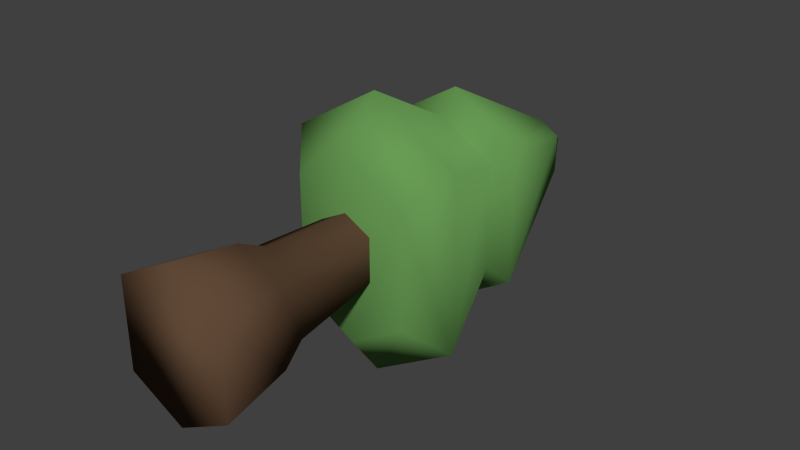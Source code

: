 # Source: Trees_-_Pine.blend  (saved by Blender 2.70.0; exported with 4.5.12 LTS)
import bpy
from mathutils import Matrix  # noqa: F401  (used for matrix-valued properties, if any)

bpy.ops.wm.read_factory_settings(use_empty=True)
scene = bpy.context.scene
scene.name = 'Scene'

# ---- collections
col_collection_1 = bpy.data.collections.new('Collection 1'); scene.collection.children.link(col_collection_1)

# ---- materials (node trees are filled in below, after node groups)
mat_trunk = bpy.data.materials.new('Trunk')
mat_trunk.alpha_threshold = 0.0
mat_trunk.use_transparent_shadow = False
mat_trunk.diffuse_color = (0.1193, 0.06711, 0.03847, 1.0)
mat_trunk.roughness = 0.5
mat_trunk.line_color = (0.0, 0.0, 0.0, 1.0)
mat_canopy = bpy.data.materials.new('Canopy')
mat_canopy.alpha_threshold = 0.0
mat_canopy.use_transparent_shadow = False
mat_canopy.diffuse_color = (0.1375, 0.3264, 0.08844, 1.0)
mat_canopy.roughness = 0.5
mat_canopy.line_color = (0.0, 0.0, 0.0, 1.0)

# ---- material node trees

# ---- world
world_world = bpy.data.worlds.new('World'); scene.world = world_world
world_world.color = (0.05088, 0.05088, 0.05088)
world_world.use_sun_shadow = False
world_world.sun_shadow_jitter_overblur = 0.0
world_world.cycles.sampling_method = 'MANUAL'
world_world.cycles.sample_map_resolution = 256

# ---- meshes
me_tree___pine = bpy.data.meshes.new('Tree - Pine')
me_tree___pine.from_pydata([(-1.271, 1.406, -1.271), (-0.286, 5.249, -0.286), (0.286, 5.249, -0.286), (1.271, 1.406, -1.271), (-1.271, 1.406, 1.271), (-0.286, 5.249, 0.286), (0.286, 5.249, 0.286), (1.271, 1.406, 1.271), (0.0, 5.249, 0.4576), (0.0, 5.249, -0.4576), (0.0, 1.406, 2.034), (0.0, 1.406, -2.034), (0.0, 0.9044, 1.345), (0.0, 5.751, 0.0), (0.8409, 0.9044, 0.8409), (-0.8409, 0.9044, 0.8409), (0.8409, 0.9044, -0.8409), (-0.8409, 0.9044, -0.8409), (0.0, 0.9044, -1.345), (-0.7786, 2.825, 0.7786), (-0.7786, 2.825, -0.7786), (0.7786, 2.825, 0.7786), (0.7786, 2.825, -0.7786), (0.0, 2.825, -1.246), (0.0, 2.825, 1.246), (-1.014, 3.045, 1.014), (1.014, 3.045, -1.014), (-1.014, 3.045, -1.014), (1.014, 3.045, 1.014), (0.0, 3.045, -1.622), (0.0, 3.045, 1.622), (0.25, 4.5, -0.2), (0.5, -0.5, -0.4), (-0.5, -0.5, -0.4), (-0.25, 4.5, -0.2), (0.25, 4.5, 0.2), (0.5, -0.5, 0.4), (-0.5, -0.5, 0.4), (-0.25, 4.5, 0.2), (9.437e-08, 4.5, -0.3325), (-5.96e-08, -0.5, -0.665), (1.093e-07, 4.5, 0.3325), (-2.682e-07, -0.5, 0.665), (0.25, 4.5, -0.2), (-0.25, 4.5, -0.2), (0.25, 4.5, 0.2), (-0.25, 4.5, 0.2), (9.437e-08, 4.5, -0.3325), (1.093e-07, 4.5, 0.3325), (0.2932, 1.222, -0.3034), (-0.4654, 1.222, -0.3034), (0.2932, 1.222, 0.3034), (-0.4654, 1.222, 0.3034), (-0.0861, 1.222, -0.5044), (-0.0861, 1.222, 0.5044), (-0.2408, 3.21, -0.2271), (-0.2408, 3.21, 0.2271), (0.04305, 3.21, -0.3775), (0.3269, 3.21, -0.2271), (0.3269, 3.21, 0.2271), (0.04305, 3.21, 0.3775), (0.6652, -0.9378, -0.5321), (-0.6652, -0.9378, -0.5321), (0.6652, -0.9378, 0.5321), (-0.6652, -0.9378, 0.5321), (-7.269e-08, -0.9378, -0.8847), (-3.502e-07, -0.9378, 0.8847), (0.8029, -1.965, -0.6423), (-0.8029, -1.965, -0.6423), (0.8029, -1.965, 0.6423), (-0.8029, -1.965, 0.6423), (-2.074e-07, -1.965, -1.068), (-5.424e-07, -1.965, 1.068)], [], [(25, 5, 1, 27), (11, 23, 22, 3), (21, 7, 3, 22), (7, 10, 12, 14), (29, 9, 2, 26), (30, 8, 5, 25), (28, 21, 22, 26), (0, 11, 18, 17), (27, 1, 9, 29), (28, 6, 8, 30), (4, 19, 20, 0), (4, 0, 17, 15), (3, 7, 14, 16), (10, 4, 15, 12), (11, 3, 16, 18), (14, 12, 18, 16), (12, 15, 17, 18), (5, 8, 13), (2, 9, 13), (9, 1, 13), (6, 2, 13), (8, 6, 13), (1, 5, 13), (10, 24, 19, 4), (0, 20, 23, 11), (7, 21, 24, 10), (19, 25, 27, 20), (23, 29, 26, 22), (24, 30, 25, 19), (6, 28, 26, 2), (20, 27, 29, 23), (21, 28, 30, 24), (53, 40, 33, 50), (54, 52, 37, 42), (49, 51, 36, 32), (40, 32, 61, 65), (55, 56, 38, 34), (49, 32, 40, 53), (51, 54, 42, 36), (36, 42, 66, 63), (48, 47, 44, 46), (45, 43, 47, 48), (57, 53, 50, 55), (60, 56, 52, 54), (58, 59, 51, 49), (33, 37, 52, 50), (58, 49, 53, 57), (59, 60, 54, 51), (50, 52, 56, 55), (39, 57, 55, 34), (41, 38, 56, 60), (31, 35, 59, 58), (31, 58, 57, 39), (35, 41, 60, 59), (65, 61, 67, 71), (63, 66, 72, 69), (42, 37, 64, 66), (37, 33, 62, 64), (32, 36, 63, 61), (33, 40, 65, 62), (71, 72, 70, 68), (67, 69, 72, 71), (66, 64, 70, 72), (64, 62, 68, 70), (61, 63, 69, 67), (62, 65, 71, 68)])
me_tree___pine.polygons.foreach_set('use_smooth', [True] * 66)
me_tree___pine.polygons.foreach_set('material_index', [1, 1, 1, 1, 1, 1, 1, 1, 1, 1, 1, 1, 1, 1, 1, 1, 1, 1, 1, 1, 1, 1, 1, 1, 1, 1, 1, 1, 1, 1, 1, 1, 0, 0, 0, 0, 0, 0, 0, 0, 0, 0, 0, 0, 0, 0, 0, 0, 0, 0, 0, 0, 0, 0, 0, 0, 0, 0, 0, 0, 0, 0, 0, 0, 0, 0])
_uv = me_tree___pine.uv_layers.new(name='UVMap')
_uv.uv.foreach_set('vector', [0.3046, 0.6271, 0.4666, 0.4703, 0.5134, 0.4957, 0.4705, 0.717, 0.6582, 0.04027, 0.7868, 0.1136, 0.7704, 0.1571, 0.6314, 0.1112, 0.7704, 0.302, 0.6314, 0.3478, 0.6314, 0.1112, 0.7704, 0.1571, 0.2648, 0.7453, 0.1465, 0.8162, 0.1465, 0.7522, 0.2248, 0.7052, 0.5302, 0.5814, 0.7207, 0.4574, 0.7319, 0.4703, 0.5698, 0.6271, 0.2648, 0.5817, 0.4554, 0.4575, 0.4666, 0.4703, 0.3046, 0.6271, 0.9843, 0.683, 0.9624, 0.6611, 0.9624, 0.5162, 0.9843, 0.4943, 0.02824, 0.5087, 0.1465, 0.4377, 0.1465, 0.5018, 0.06828, 0.5487, 0.4705, 0.717, 0.5134, 0.4957, 0.5302, 0.4981, 0.5302, 0.7255, 0.7357, 0.7171, 0.7787, 0.4957, 0.7956, 0.498, 0.7956, 0.7253, 0.9418, 0.3478, 0.8029, 0.302, 0.8029, 0.1571, 0.9418, 0.1112, 0.02824, 0.7453, 0.02824, 0.5087, 0.06828, 0.5487, 0.06828, 0.7052, 0.2648, 0.5087, 0.2648, 0.7453, 0.2248, 0.7052, 0.2248, 0.5487, 0.1465, 0.8162, 0.02824, 0.7453, 0.06828, 0.7052, 0.1465, 0.7522, 0.1465, 0.4377, 0.2648, 0.5087, 0.2248, 0.5487, 0.1465, 0.5018, 0.6867, 0.9287, 0.6085, 0.9757, 0.6085, 0.7253, 0.6867, 0.7723, 0.6085, 0.9757, 0.5302, 0.9287, 0.5302, 0.7723, 0.6085, 0.7253, 0.4443, 0.7632, 0.4142, 0.7556, 0.4443, 0.7255, 0.4926, 0.7632, 0.5001, 0.7331, 0.5302, 0.7632, 0.5001, 0.7331, 0.5302, 0.7255, 0.5302, 0.7632, 0.7787, 0.4957, 0.7319, 0.4703, 0.7799, 0.4377, 0.4926, 0.7255, 0.4926, 0.7566, 0.4561, 0.7474, 0.5134, 0.4957, 0.4666, 0.4703, 0.5145, 0.4377, 0.9156, 0.4188, 0.7868, 0.3454, 0.8029, 0.302, 0.9418, 0.3478, 0.9418, 0.1112, 0.8029, 0.1571, 0.7868, 0.1136, 0.9156, 0.04027, 0.6314, 0.3478, 0.7704, 0.302, 0.7868, 0.3454, 0.6582, 0.4188, 0.8175, 0.6611, 0.7956, 0.683, 0.7956, 0.4943, 0.8175, 0.5162, 0.8899, 0.4727, 0.8899, 0.4377, 0.9843, 0.4943, 0.9624, 0.5162, 0.8899, 0.7046, 0.8899, 0.7396, 0.7956, 0.683, 0.8175, 0.6611, 0.7787, 0.4957, 0.7357, 0.7171, 0.5698, 0.6271, 0.7319, 0.4703, 0.8175, 0.5162, 0.7956, 0.4943, 0.8899, 0.4377, 0.8899, 0.4727, 0.9624, 0.6611, 0.9843, 0.683, 0.8899, 0.7396, 0.8899, 0.7046, 0.3275, 0.09269, 0.4819, 0.07775, 0.4922, 0.1024, 0.3353, 0.1114, 0.3275, 0.1866, 0.3353, 0.1679, 0.4922, 0.1768, 0.4819, 0.2015, 0.3316, 0.3666, 0.3316, 0.3101, 0.492, 0.3011, 0.492, 0.3756, 0.4814, 0.4002, 0.492, 0.3756, 0.5351, 0.3879, 0.5211, 0.4207, 0.1503, 0.1185, 0.1503, 0.1608, 0.0334, 0.1582, 0.0334, 0.121, 0.3316, 0.3666, 0.492, 0.3756, 0.4814, 0.4002, 0.3236, 0.3853, 0.3316, 0.3101, 0.3236, 0.2914, 0.4814, 0.2765, 0.492, 0.3011, 0.492, 0.3011, 0.4814, 0.2765, 0.5211, 0.256, 0.5351, 0.2888, 0.71, 0.7872, 0.71, 0.7253, 0.7332, 0.7376, 0.7332, 0.7749, 0.6867, 0.7749, 0.6867, 0.7376, 0.71, 0.7253, 0.71, 0.7872, 0.1444, 0.1045, 0.3275, 0.09269, 0.3353, 0.1114, 0.1503, 0.1185, 0.1444, 0.1748, 0.1503, 0.1608, 0.3353, 0.1679, 0.3275, 0.1866, 0.1521, 0.3595, 0.1521, 0.3172, 0.3316, 0.3101, 0.3316, 0.3666, 0.4922, 0.1024, 0.4922, 0.1768, 0.3353, 0.1679, 0.3353, 0.1114, 0.1521, 0.3595, 0.3316, 0.3666, 0.3236, 0.3853, 0.1461, 0.3735, 0.1521, 0.3172, 0.1461, 0.3032, 0.3236, 0.2914, 0.3316, 0.3101, 0.3353, 0.1114, 0.3353, 0.1679, 0.1503, 0.1608, 0.1503, 0.1185, 0.02824, 0.1087, 0.1444, 0.1045, 0.1503, 0.1185, 0.0334, 0.121, 0.02824, 0.1706, 0.0334, 0.1582, 0.1503, 0.1608, 0.1444, 0.1748, 0.0335, 0.357, 0.0335, 0.3197, 0.1521, 0.3172, 0.1521, 0.3595, 0.0335, 0.357, 0.1521, 0.3595, 0.1461, 0.3735, 0.02824, 0.3693, 0.0335, 0.3197, 0.02824, 0.3074, 0.1461, 0.3032, 0.1521, 0.3172, 0.5211, 0.4207, 0.5351, 0.3879, 0.6311, 0.3981, 0.6142, 0.4377, 0.5351, 0.2888, 0.5211, 0.256, 0.6142, 0.239, 0.6311, 0.2786, 0.4819, 0.2015, 0.4922, 0.1768, 0.5354, 0.1891, 0.5216, 0.2219, 0.4922, 0.1768, 0.4922, 0.1024, 0.5354, 0.09011, 0.5354, 0.1891, 0.492, 0.3756, 0.492, 0.3011, 0.5351, 0.2888, 0.5351, 0.3879, 0.4922, 0.1024, 0.4819, 0.07775, 0.5216, 0.05731, 0.5354, 0.09011, 0.3395, 0.7255, 0.3395, 0.9243, 0.2648, 0.8847, 0.2648, 0.7651, 0.4142, 0.7651, 0.4142, 0.8847, 0.3395, 0.9243, 0.3395, 0.7255, 0.5216, 0.2219, 0.5354, 0.1891, 0.6314, 0.1994, 0.6148, 0.239, 0.5354, 0.1891, 0.5354, 0.09011, 0.6314, 0.07986, 0.6314, 0.1994, 0.5351, 0.3879, 0.5351, 0.2888, 0.6311, 0.2786, 0.6311, 0.3981, 0.5354, 0.09011, 0.5216, 0.05731, 0.6148, 0.04027, 0.6314, 0.07986])
me_tree___pine.materials.append(mat_trunk)
me_tree___pine.materials.append(mat_canopy)
me_tree___pine.use_remesh_preserve_volume = False
me_tree___pine.use_remesh_preserve_attributes = False
me_tree___pine.use_mirror_vertex_groups = False
me_tree___pine.update()

# ---- objects
ob_tree___pine = bpy.data.objects.new('Tree - Pine', me_tree___pine)

# ---- transforms, parenting, visibility, modifiers, constraints
ob_tree___pine.location = (0.0, 0.0, 0.0)
ob_tree___pine.lock_rotations_4d = False
ob_tree___pine.empty_display_type = 'ARROWS'
ob_tree___pine.lineart.crease_threshold = 0.0

# ---- collection membership
col_collection_1.objects.link(ob_tree___pine)

# ---- scene / render settings (as saved in the file)
scene.frame_start = 1; scene.frame_end = 250; scene.frame_set(1)
scene.render.engine = 'BLENDER_EEVEE_NEXT'
scene.render.resolution_percentage = 50
scene.render.dither_intensity = 0.0
scene.cycles.use_denoising = False
scene.cycles.samples = 10
scene.cycles.sampling_pattern = 'TABULATED_SOBOL'
scene.cycles.light_sampling_threshold = 0.0
scene.cycles.use_adaptive_sampling = False
scene.cycles.use_light_tree = False
scene.cycles.blur_glossy = 0.0
scene.cycles.volume_bounces = 1
scene.cycles.pixel_filter_type = 'GAUSSIAN'
scene.cycles.sample_clamp_indirect = 0.0
scene.view_settings.view_transform = 'Standard'
bpy.context.view_layer.update()

# ---- added for rendering (the .blend has no active camera and no usable light): camera, sun
cam_auto = bpy.data.cameras.new('AutoCamera')
cam_auto.lens = 50.0
cam_auto.sensor_width = 36.0
cam_auto.clip_end = 1000.0
ob_auto_camera = bpy.data.objects.new('AutoCamera', cam_auto)
scene.collection.objects.link(ob_auto_camera)
ob_auto_camera.location = (8.40638, -8.19441, 6.7251)
ob_auto_camera.rotation_euler = (1.09748, -7.21219e-08, 0.694738)
scene.camera = ob_auto_camera
light_auto_sun = bpy.data.lights.new('AutoSun', 'SUN')
light_auto_sun.energy = 3.0
light_auto_sun.angle = 0.0523599
ob_auto_sun = bpy.data.objects.new('AutoSun', light_auto_sun)
scene.collection.objects.link(ob_auto_sun)
ob_auto_sun.rotation_euler = (0.872665, 0.174533, 0.523599)
bpy.context.view_layer.update()

